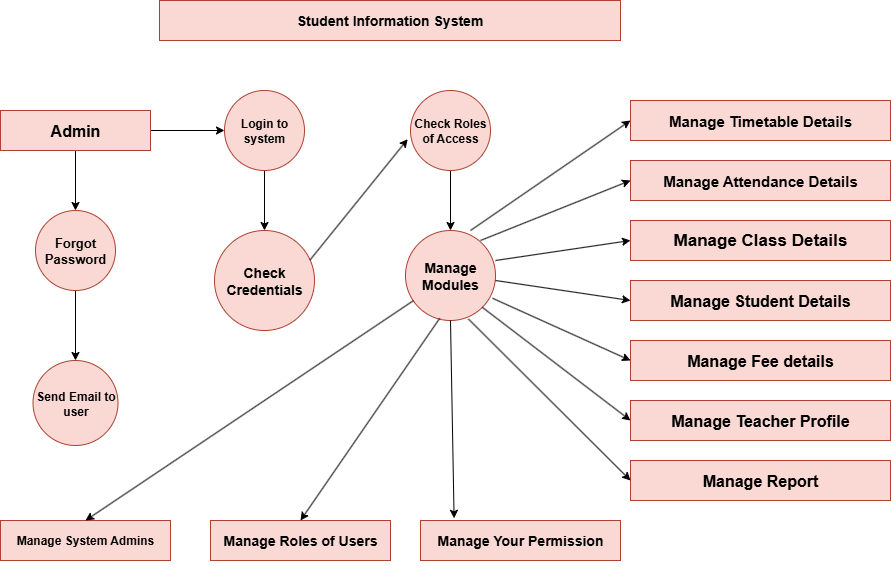

The diagram above was exported from draw.io. Its source (the exported page's mxGraphModel, read from the mxfile embedded in the PNG):
<mxGraphModel dx="1042" dy="562" grid="1" gridSize="10" guides="1" tooltips="1" connect="1" arrows="1" fold="1" page="1" pageScale="1" pageWidth="827" pageHeight="1169" math="0" shadow="0">
  <root>
    <mxCell id="0" />
    <mxCell id="1" parent="0" />
    <mxCell id="J5VyopN5Q4QqcB-mStBf-14" value="&lt;b&gt;&lt;font style=&quot;font-size: 14px;&quot;&gt;S&lt;font style=&quot;&quot;&gt;tudent Information System&lt;/font&gt;&lt;/font&gt;&lt;/b&gt;" style="rounded=0;whiteSpace=wrap;html=1;fillColor=#fad9d5;strokeColor=#ae4132;" vertex="1" parent="1">
      <mxGeometry x="269" y="40" width="461" height="40" as="geometry" />
    </mxCell>
    <mxCell id="J5VyopN5Q4QqcB-mStBf-15" value="&lt;b&gt;Send Email to user&lt;/b&gt;" style="ellipse;whiteSpace=wrap;html=1;aspect=fixed;fillColor=#fad9d5;strokeColor=#ae4132;" vertex="1" parent="1">
      <mxGeometry x="142.5" y="400" width="85" height="85" as="geometry" />
    </mxCell>
    <mxCell id="J5VyopN5Q4QqcB-mStBf-17" value="&lt;b&gt;&lt;font style=&quot;font-size: 14px;&quot;&gt;Manage Modules&lt;/font&gt;&lt;/b&gt;" style="ellipse;whiteSpace=wrap;html=1;aspect=fixed;fillColor=#fad9d5;strokeColor=#ae4132;" vertex="1" parent="1">
      <mxGeometry x="515" y="270" width="90" height="90" as="geometry" />
    </mxCell>
    <mxCell id="J5VyopN5Q4QqcB-mStBf-36" value="" style="edgeStyle=orthogonalEdgeStyle;rounded=0;orthogonalLoop=1;jettySize=auto;html=1;" edge="1" parent="1" source="J5VyopN5Q4QqcB-mStBf-18" target="J5VyopN5Q4QqcB-mStBf-17">
      <mxGeometry relative="1" as="geometry" />
    </mxCell>
    <mxCell id="J5VyopN5Q4QqcB-mStBf-18" value="&lt;b&gt;Check Roles of Access&lt;/b&gt;" style="ellipse;whiteSpace=wrap;html=1;aspect=fixed;fillColor=#fad9d5;strokeColor=#ae4132;" vertex="1" parent="1">
      <mxGeometry x="520" y="130" width="80" height="80" as="geometry" />
    </mxCell>
    <mxCell id="J5VyopN5Q4QqcB-mStBf-35" value="" style="edgeStyle=orthogonalEdgeStyle;rounded=0;orthogonalLoop=1;jettySize=auto;html=1;" edge="1" parent="1" source="J5VyopN5Q4QqcB-mStBf-19" target="J5VyopN5Q4QqcB-mStBf-20">
      <mxGeometry relative="1" as="geometry" />
    </mxCell>
    <mxCell id="J5VyopN5Q4QqcB-mStBf-19" value="&lt;b&gt;Login to system&lt;/b&gt;" style="ellipse;whiteSpace=wrap;html=1;aspect=fixed;fillColor=#fad9d5;strokeColor=#ae4132;" vertex="1" parent="1">
      <mxGeometry x="334" y="130" width="80" height="80" as="geometry" />
    </mxCell>
    <mxCell id="J5VyopN5Q4QqcB-mStBf-20" value="&lt;b&gt;&lt;font style=&quot;font-size: 14px;&quot;&gt;Check Credentials&lt;/font&gt;&lt;/b&gt;" style="ellipse;whiteSpace=wrap;html=1;aspect=fixed;fillColor=#fad9d5;strokeColor=#ae4132;" vertex="1" parent="1">
      <mxGeometry x="324" y="270" width="100" height="100" as="geometry" />
    </mxCell>
    <mxCell id="J5VyopN5Q4QqcB-mStBf-33" value="" style="edgeStyle=orthogonalEdgeStyle;rounded=0;orthogonalLoop=1;jettySize=auto;html=1;" edge="1" parent="1" source="J5VyopN5Q4QqcB-mStBf-21" target="J5VyopN5Q4QqcB-mStBf-32">
      <mxGeometry relative="1" as="geometry" />
    </mxCell>
    <mxCell id="J5VyopN5Q4QqcB-mStBf-34" value="" style="edgeStyle=orthogonalEdgeStyle;rounded=0;orthogonalLoop=1;jettySize=auto;html=1;" edge="1" parent="1" source="J5VyopN5Q4QqcB-mStBf-21" target="J5VyopN5Q4QqcB-mStBf-19">
      <mxGeometry relative="1" as="geometry" />
    </mxCell>
    <mxCell id="J5VyopN5Q4QqcB-mStBf-21" value="&lt;b&gt;&lt;font style=&quot;font-size: 16px;&quot;&gt;Admin&lt;/font&gt;&lt;/b&gt;" style="rounded=0;whiteSpace=wrap;html=1;fillColor=#fad9d5;strokeColor=#ae4132;" vertex="1" parent="1">
      <mxGeometry x="110" y="150" width="150" height="40" as="geometry" />
    </mxCell>
    <mxCell id="J5VyopN5Q4QqcB-mStBf-22" value="&lt;b&gt;&lt;font style=&quot;font-size: 14px;&quot;&gt;Manage Your Permission&lt;/font&gt;&lt;/b&gt;" style="rounded=0;whiteSpace=wrap;html=1;fillColor=#fad9d5;strokeColor=#ae4132;" vertex="1" parent="1">
      <mxGeometry x="530" y="560" width="200" height="40" as="geometry" />
    </mxCell>
    <mxCell id="J5VyopN5Q4QqcB-mStBf-23" value="&lt;b&gt;&lt;font style=&quot;font-size: 14px;&quot;&gt;Manage Roles of Users&lt;/font&gt;&lt;/b&gt;" style="rounded=0;whiteSpace=wrap;html=1;fillColor=#fad9d5;strokeColor=#ae4132;" vertex="1" parent="1">
      <mxGeometry x="320" y="560" width="180" height="40" as="geometry" />
    </mxCell>
    <mxCell id="J5VyopN5Q4QqcB-mStBf-24" value="&lt;b&gt;Manage System Admins&lt;/b&gt;" style="rounded=0;whiteSpace=wrap;html=1;fillColor=#fad9d5;strokeColor=#ae4132;" vertex="1" parent="1">
      <mxGeometry x="110" y="560" width="170" height="40" as="geometry" />
    </mxCell>
    <mxCell id="J5VyopN5Q4QqcB-mStBf-25" style="edgeStyle=orthogonalEdgeStyle;rounded=0;orthogonalLoop=1;jettySize=auto;html=1;exitX=0.5;exitY=1;exitDx=0;exitDy=0;" edge="1" parent="1" source="J5VyopN5Q4QqcB-mStBf-23" target="J5VyopN5Q4QqcB-mStBf-23">
      <mxGeometry relative="1" as="geometry" />
    </mxCell>
    <mxCell id="J5VyopN5Q4QqcB-mStBf-26" style="edgeStyle=orthogonalEdgeStyle;rounded=0;orthogonalLoop=1;jettySize=auto;html=1;exitX=0.5;exitY=1;exitDx=0;exitDy=0;" edge="1" parent="1" source="J5VyopN5Q4QqcB-mStBf-22" target="J5VyopN5Q4QqcB-mStBf-22">
      <mxGeometry relative="1" as="geometry" />
    </mxCell>
    <mxCell id="J5VyopN5Q4QqcB-mStBf-30" value="&lt;b&gt;&lt;font style=&quot;font-size: 15px;&quot;&gt;Manage Timetable Details&lt;/font&gt;&lt;/b&gt;" style="whiteSpace=wrap;html=1;fillColor=#fad9d5;strokeColor=#ae4132;" vertex="1" parent="1">
      <mxGeometry x="740" y="140" width="260" height="40" as="geometry" />
    </mxCell>
    <mxCell id="J5VyopN5Q4QqcB-mStBf-37" value="" style="edgeStyle=orthogonalEdgeStyle;rounded=0;orthogonalLoop=1;jettySize=auto;html=1;" edge="1" parent="1" source="J5VyopN5Q4QqcB-mStBf-32" target="J5VyopN5Q4QqcB-mStBf-15">
      <mxGeometry relative="1" as="geometry" />
    </mxCell>
    <mxCell id="J5VyopN5Q4QqcB-mStBf-32" value="&lt;b&gt;&lt;font style=&quot;font-size: 13px;&quot;&gt;Forgot Password&lt;/font&gt;&lt;/b&gt;" style="ellipse;whiteSpace=wrap;html=1;fillColor=#fad9d5;strokeColor=#ae4132;rounded=0;" vertex="1" parent="1">
      <mxGeometry x="145" y="250" width="80" height="80" as="geometry" />
    </mxCell>
    <mxCell id="J5VyopN5Q4QqcB-mStBf-43" value="&lt;b&gt;&lt;font style=&quot;font-size: 15px;&quot;&gt;Manage Attendance Details&lt;/font&gt;&lt;/b&gt;" style="rounded=0;whiteSpace=wrap;html=1;fillColor=#fad9d5;strokeColor=#ae4132;" vertex="1" parent="1">
      <mxGeometry x="740" y="200" width="260" height="40" as="geometry" />
    </mxCell>
    <mxCell id="J5VyopN5Q4QqcB-mStBf-44" value="&lt;b&gt;&lt;font style=&quot;font-size: 17px;&quot;&gt;Manage Class Details&lt;/font&gt;&lt;/b&gt;" style="rounded=0;whiteSpace=wrap;html=1;fillColor=#fad9d5;strokeColor=#ae4132;" vertex="1" parent="1">
      <mxGeometry x="740" y="260" width="260" height="40" as="geometry" />
    </mxCell>
    <mxCell id="J5VyopN5Q4QqcB-mStBf-46" value="&lt;b&gt;&lt;font style=&quot;font-size: 16px;&quot;&gt;Manage Student Details&lt;/font&gt;&lt;/b&gt;" style="rounded=0;whiteSpace=wrap;html=1;fillColor=#fad9d5;strokeColor=#ae4132;" vertex="1" parent="1">
      <mxGeometry x="740" y="320" width="260" height="40" as="geometry" />
    </mxCell>
    <mxCell id="J5VyopN5Q4QqcB-mStBf-48" value="&lt;b&gt;&lt;font style=&quot;font-size: 16px;&quot;&gt;Manage Fee details&lt;/font&gt;&lt;/b&gt;" style="rounded=0;whiteSpace=wrap;html=1;fillColor=#fad9d5;strokeColor=#ae4132;" vertex="1" parent="1">
      <mxGeometry x="740" y="380" width="260" height="40" as="geometry" />
    </mxCell>
    <mxCell id="J5VyopN5Q4QqcB-mStBf-50" value="&lt;b&gt;&lt;font style=&quot;font-size: 16px;&quot;&gt;Manage Teacher Profile&lt;/font&gt;&lt;/b&gt;" style="rounded=0;whiteSpace=wrap;html=1;fillColor=#fad9d5;strokeColor=#ae4132;" vertex="1" parent="1">
      <mxGeometry x="740" y="440" width="260" height="40" as="geometry" />
    </mxCell>
    <mxCell id="J5VyopN5Q4QqcB-mStBf-52" value="&lt;b&gt;&lt;font style=&quot;font-size: 16px;&quot;&gt;Manage Report&lt;/font&gt;&lt;/b&gt;" style="rounded=0;whiteSpace=wrap;html=1;fillColor=#fad9d5;strokeColor=#ae4132;" vertex="1" parent="1">
      <mxGeometry x="740" y="500" width="260" height="40" as="geometry" />
    </mxCell>
    <mxCell id="J5VyopN5Q4QqcB-mStBf-55" value="" style="endArrow=classic;html=1;rounded=0;entryX=0;entryY=0.5;entryDx=0;entryDy=0;" edge="1" parent="1" target="J5VyopN5Q4QqcB-mStBf-30">
      <mxGeometry width="50" height="50" relative="1" as="geometry">
        <mxPoint x="580" y="270" as="sourcePoint" />
        <mxPoint x="630" y="220" as="targetPoint" />
      </mxGeometry>
    </mxCell>
    <mxCell id="J5VyopN5Q4QqcB-mStBf-58" value="" style="endArrow=classic;html=1;rounded=0;entryX=0;entryY=0.5;entryDx=0;entryDy=0;" edge="1" parent="1" target="J5VyopN5Q4QqcB-mStBf-44">
      <mxGeometry width="50" height="50" relative="1" as="geometry">
        <mxPoint x="605" y="300" as="sourcePoint" />
        <mxPoint x="655" y="250" as="targetPoint" />
      </mxGeometry>
    </mxCell>
    <mxCell id="J5VyopN5Q4QqcB-mStBf-60" value="" style="endArrow=classic;html=1;rounded=0;entryX=0;entryY=0.5;entryDx=0;entryDy=0;" edge="1" parent="1" target="J5VyopN5Q4QqcB-mStBf-43">
      <mxGeometry width="50" height="50" relative="1" as="geometry">
        <mxPoint x="590" y="280" as="sourcePoint" />
        <mxPoint x="640" y="230" as="targetPoint" />
        <Array as="points" />
      </mxGeometry>
    </mxCell>
    <mxCell id="J5VyopN5Q4QqcB-mStBf-63" value="" style="endArrow=classic;html=1;rounded=0;entryX=0;entryY=0.5;entryDx=0;entryDy=0;" edge="1" parent="1" target="J5VyopN5Q4QqcB-mStBf-46">
      <mxGeometry width="50" height="50" relative="1" as="geometry">
        <mxPoint x="605" y="320" as="sourcePoint" />
        <mxPoint x="820" y="350" as="targetPoint" />
      </mxGeometry>
    </mxCell>
    <mxCell id="J5VyopN5Q4QqcB-mStBf-66" value="" style="endArrow=classic;html=1;rounded=0;exitX=0.967;exitY=0.753;exitDx=0;exitDy=0;exitPerimeter=0;entryX=0;entryY=0.5;entryDx=0;entryDy=0;" edge="1" parent="1" source="J5VyopN5Q4QqcB-mStBf-17" target="J5VyopN5Q4QqcB-mStBf-48">
      <mxGeometry width="50" height="50" relative="1" as="geometry">
        <mxPoint x="500" y="350" as="sourcePoint" />
        <mxPoint x="550" y="300" as="targetPoint" />
      </mxGeometry>
    </mxCell>
    <mxCell id="J5VyopN5Q4QqcB-mStBf-67" value="" style="endArrow=classic;html=1;rounded=0;exitX=1;exitY=1;exitDx=0;exitDy=0;entryX=0;entryY=0.5;entryDx=0;entryDy=0;" edge="1" parent="1" source="J5VyopN5Q4QqcB-mStBf-17" target="J5VyopN5Q4QqcB-mStBf-50">
      <mxGeometry width="50" height="50" relative="1" as="geometry">
        <mxPoint x="500" y="350" as="sourcePoint" />
        <mxPoint x="550" y="300" as="targetPoint" />
      </mxGeometry>
    </mxCell>
    <mxCell id="J5VyopN5Q4QqcB-mStBf-68" value="" style="endArrow=classic;html=1;rounded=0;exitX=0.7;exitY=0.984;exitDx=0;exitDy=0;exitPerimeter=0;entryX=0;entryY=0.5;entryDx=0;entryDy=0;" edge="1" parent="1" source="J5VyopN5Q4QqcB-mStBf-17" target="J5VyopN5Q4QqcB-mStBf-52">
      <mxGeometry width="50" height="50" relative="1" as="geometry">
        <mxPoint x="500" y="350" as="sourcePoint" />
        <mxPoint x="550" y="300" as="targetPoint" />
      </mxGeometry>
    </mxCell>
    <mxCell id="J5VyopN5Q4QqcB-mStBf-69" value="" style="endArrow=classic;html=1;rounded=0;exitX=0.956;exitY=0.294;exitDx=0;exitDy=0;exitPerimeter=0;entryX=-0.035;entryY=0.608;entryDx=0;entryDy=0;entryPerimeter=0;" edge="1" parent="1" source="J5VyopN5Q4QqcB-mStBf-20" target="J5VyopN5Q4QqcB-mStBf-18">
      <mxGeometry width="50" height="50" relative="1" as="geometry">
        <mxPoint x="500" y="350" as="sourcePoint" />
        <mxPoint x="550" y="300" as="targetPoint" />
      </mxGeometry>
    </mxCell>
    <mxCell id="J5VyopN5Q4QqcB-mStBf-70" value="" style="endArrow=classic;html=1;rounded=0;exitX=0.5;exitY=1;exitDx=0;exitDy=0;entryX=0.168;entryY=-0.055;entryDx=0;entryDy=0;entryPerimeter=0;" edge="1" parent="1" source="J5VyopN5Q4QqcB-mStBf-17" target="J5VyopN5Q4QqcB-mStBf-22">
      <mxGeometry width="50" height="50" relative="1" as="geometry">
        <mxPoint x="500" y="350" as="sourcePoint" />
        <mxPoint x="550" y="300" as="targetPoint" />
      </mxGeometry>
    </mxCell>
    <mxCell id="J5VyopN5Q4QqcB-mStBf-71" value="" style="endArrow=classic;html=1;rounded=0;exitX=0.38;exitY=0.976;exitDx=0;exitDy=0;exitPerimeter=0;entryX=0.5;entryY=0;entryDx=0;entryDy=0;" edge="1" parent="1" source="J5VyopN5Q4QqcB-mStBf-17" target="J5VyopN5Q4QqcB-mStBf-23">
      <mxGeometry width="50" height="50" relative="1" as="geometry">
        <mxPoint x="500" y="350" as="sourcePoint" />
        <mxPoint x="550" y="300" as="targetPoint" />
      </mxGeometry>
    </mxCell>
    <mxCell id="J5VyopN5Q4QqcB-mStBf-72" value="" style="endArrow=classic;html=1;rounded=0;exitX=0.087;exitY=0.78;exitDx=0;exitDy=0;exitPerimeter=0;entryX=0.5;entryY=0;entryDx=0;entryDy=0;" edge="1" parent="1" source="J5VyopN5Q4QqcB-mStBf-17" target="J5VyopN5Q4QqcB-mStBf-24">
      <mxGeometry width="50" height="50" relative="1" as="geometry">
        <mxPoint x="500" y="350" as="sourcePoint" />
        <mxPoint x="550" y="300" as="targetPoint" />
      </mxGeometry>
    </mxCell>
  </root>
</mxGraphModel>